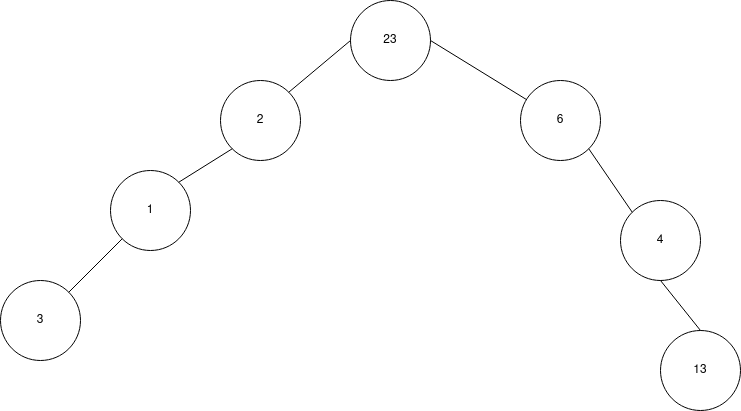

The diagram above was exported from draw.io. Its source (the exported page's mxGraphModel, read from the mxfile embedded in the PNG):
<mxGraphModel dx="1597" dy="537" grid="1" gridSize="10" guides="1" tooltips="1" connect="1" arrows="1" fold="1" page="1" pageScale="1" pageWidth="850" pageHeight="1100" math="0" shadow="0">
  <root>
    <mxCell id="0" />
    <mxCell id="1" parent="0" />
    <mxCell id="4w8wRJ1aKWvGChsheZAc-1" value="23" style="ellipse;whiteSpace=wrap;html=1;aspect=fixed;" vertex="1" parent="1">
      <mxGeometry x="330" y="30" width="80" height="80" as="geometry" />
    </mxCell>
    <mxCell id="4w8wRJ1aKWvGChsheZAc-2" value="1" style="ellipse;whiteSpace=wrap;html=1;aspect=fixed;" vertex="1" parent="1">
      <mxGeometry x="90" y="200" width="80" height="80" as="geometry" />
    </mxCell>
    <mxCell id="4w8wRJ1aKWvGChsheZAc-3" value="2" style="ellipse;whiteSpace=wrap;html=1;aspect=fixed;" vertex="1" parent="1">
      <mxGeometry x="200" y="110" width="80" height="80" as="geometry" />
    </mxCell>
    <mxCell id="4w8wRJ1aKWvGChsheZAc-4" value="6" style="ellipse;whiteSpace=wrap;html=1;aspect=fixed;" vertex="1" parent="1">
      <mxGeometry x="500" y="110" width="80" height="80" as="geometry" />
    </mxCell>
    <mxCell id="4w8wRJ1aKWvGChsheZAc-5" value="3" style="ellipse;whiteSpace=wrap;html=1;aspect=fixed;" vertex="1" parent="1">
      <mxGeometry x="-20" y="310" width="80" height="80" as="geometry" />
    </mxCell>
    <mxCell id="4w8wRJ1aKWvGChsheZAc-6" value="4" style="ellipse;whiteSpace=wrap;html=1;aspect=fixed;" vertex="1" parent="1">
      <mxGeometry x="600" y="230" width="80" height="80" as="geometry" />
    </mxCell>
    <mxCell id="4w8wRJ1aKWvGChsheZAc-7" value="13" style="ellipse;whiteSpace=wrap;html=1;aspect=fixed;" vertex="1" parent="1">
      <mxGeometry x="640" y="360" width="80" height="80" as="geometry" />
    </mxCell>
    <mxCell id="4w8wRJ1aKWvGChsheZAc-8" value="" style="endArrow=none;html=1;rounded=0;entryX=0;entryY=1;entryDx=0;entryDy=0;exitX=1;exitY=0;exitDx=0;exitDy=0;" edge="1" parent="1" source="4w8wRJ1aKWvGChsheZAc-5" target="4w8wRJ1aKWvGChsheZAc-2">
      <mxGeometry width="50" height="50" relative="1" as="geometry">
        <mxPoint x="300" y="310" as="sourcePoint" />
        <mxPoint x="350" y="260" as="targetPoint" />
      </mxGeometry>
    </mxCell>
    <mxCell id="4w8wRJ1aKWvGChsheZAc-9" value="" style="endArrow=none;html=1;rounded=0;entryX=0;entryY=1;entryDx=0;entryDy=0;exitX=1;exitY=0;exitDx=0;exitDy=0;" edge="1" parent="1" source="4w8wRJ1aKWvGChsheZAc-2" target="4w8wRJ1aKWvGChsheZAc-3">
      <mxGeometry width="50" height="50" relative="1" as="geometry">
        <mxPoint x="300" y="310" as="sourcePoint" />
        <mxPoint x="350" y="260" as="targetPoint" />
      </mxGeometry>
    </mxCell>
    <mxCell id="4w8wRJ1aKWvGChsheZAc-10" value="" style="endArrow=none;html=1;rounded=0;entryX=0;entryY=0.5;entryDx=0;entryDy=0;exitX=1;exitY=0;exitDx=0;exitDy=0;" edge="1" parent="1" source="4w8wRJ1aKWvGChsheZAc-3" target="4w8wRJ1aKWvGChsheZAc-1">
      <mxGeometry width="50" height="50" relative="1" as="geometry">
        <mxPoint x="300" y="310" as="sourcePoint" />
        <mxPoint x="350" y="260" as="targetPoint" />
      </mxGeometry>
    </mxCell>
    <mxCell id="4w8wRJ1aKWvGChsheZAc-11" value="" style="endArrow=none;html=1;rounded=0;entryX=1;entryY=0.5;entryDx=0;entryDy=0;" edge="1" parent="1" source="4w8wRJ1aKWvGChsheZAc-4" target="4w8wRJ1aKWvGChsheZAc-1">
      <mxGeometry width="50" height="50" relative="1" as="geometry">
        <mxPoint x="300" y="310" as="sourcePoint" />
        <mxPoint x="350" y="260" as="targetPoint" />
      </mxGeometry>
    </mxCell>
    <mxCell id="4w8wRJ1aKWvGChsheZAc-12" value="" style="endArrow=none;html=1;rounded=0;entryX=1;entryY=1;entryDx=0;entryDy=0;exitX=0;exitY=0;exitDx=0;exitDy=0;" edge="1" parent="1" source="4w8wRJ1aKWvGChsheZAc-6" target="4w8wRJ1aKWvGChsheZAc-4">
      <mxGeometry width="50" height="50" relative="1" as="geometry">
        <mxPoint x="300" y="310" as="sourcePoint" />
        <mxPoint x="350" y="260" as="targetPoint" />
      </mxGeometry>
    </mxCell>
    <mxCell id="4w8wRJ1aKWvGChsheZAc-13" value="" style="endArrow=none;html=1;rounded=0;entryX=0.5;entryY=1;entryDx=0;entryDy=0;exitX=0.5;exitY=0;exitDx=0;exitDy=0;" edge="1" parent="1" source="4w8wRJ1aKWvGChsheZAc-7" target="4w8wRJ1aKWvGChsheZAc-6">
      <mxGeometry width="50" height="50" relative="1" as="geometry">
        <mxPoint x="300" y="310" as="sourcePoint" />
        <mxPoint x="350" y="260" as="targetPoint" />
      </mxGeometry>
    </mxCell>
  </root>
</mxGraphModel>